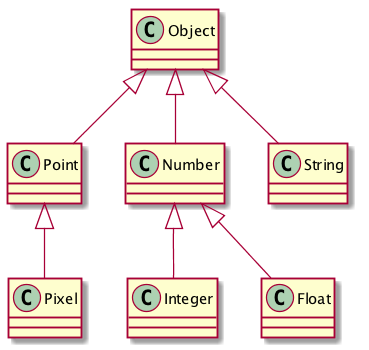

The diagram above was rendered by PlantUML. Its source (embedded in the PNG):
@startuml
scale  750*350
Object <|-- Point
Object <|-- Number
Object <|-- String
Point <|-- Pixel
Number <|-- Integer
Number <|-- Float
@enduml